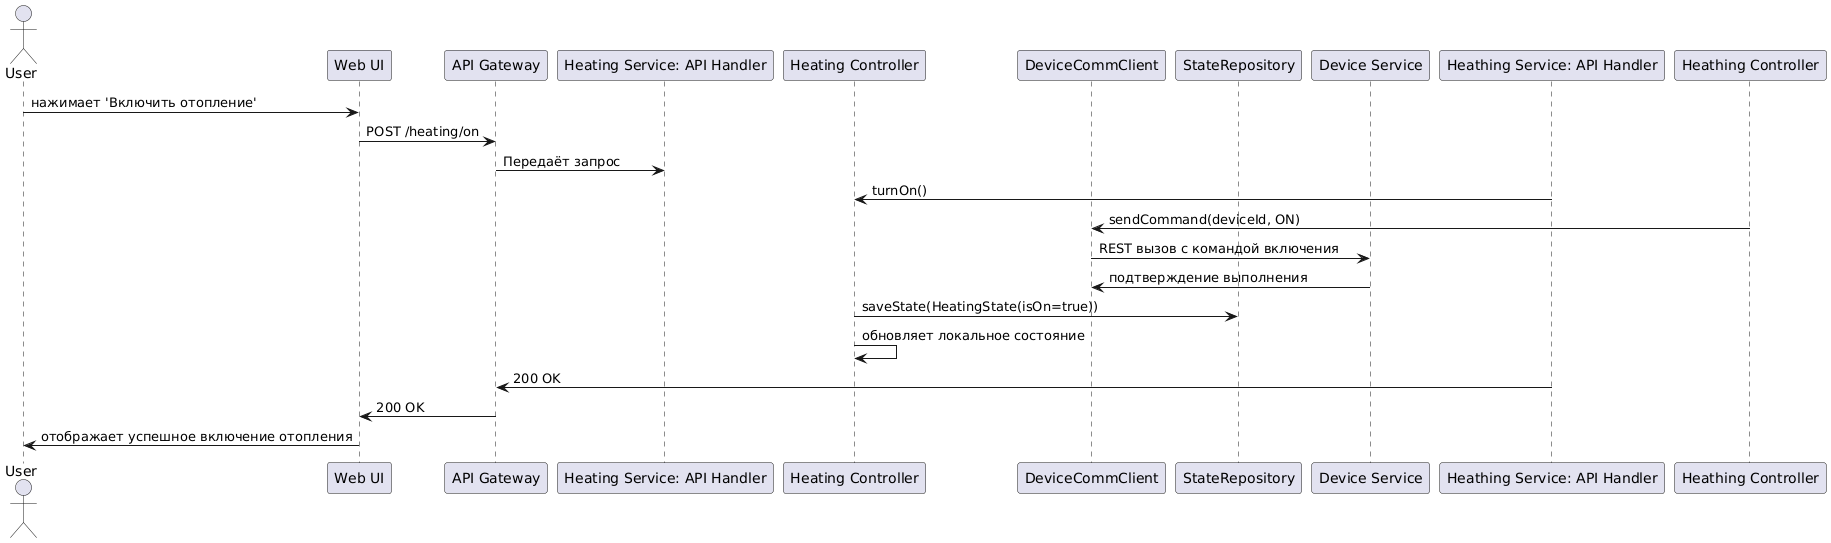

The diagram above was rendered by PlantUML. Its source (embedded in the PNG):
@startuml
actor User
participant "Web UI"
participant "API Gateway"
participant "Heating Service: API Handler"
participant "Heating Controller"
participant "DeviceCommClient"
participant "StateRepository"
participant "Device Service"

User -> "Web UI" : нажимает 'Включить отопление'
"Web UI" -> "API Gateway" : POST /heating/on
"API Gateway" -> "Heating Service: API Handler" : Передаёт запрос
"Heathing Service: API Handler" -> "Heating Controller" : turnOn()
"Heathing Controller" -> "DeviceCommClient" : sendCommand(deviceId, ON)
"DeviceCommClient" -> "Device Service" : REST вызов с командой включения
"Device Service" -> "DeviceCommClient" : подтверждение выполнения
"Heating Controller" -> "StateRepository" : saveState(HeatingState(isOn=true))
"Heating Controller" -> "Heating Controller" : обновляет локальное состояние
"Heathing Service: API Handler" -> "API Gateway" : 200 OK
"API Gateway" -> "Web UI" : 200 OK
"Web UI" -> User : отображает успешное включение отопления
@enduml